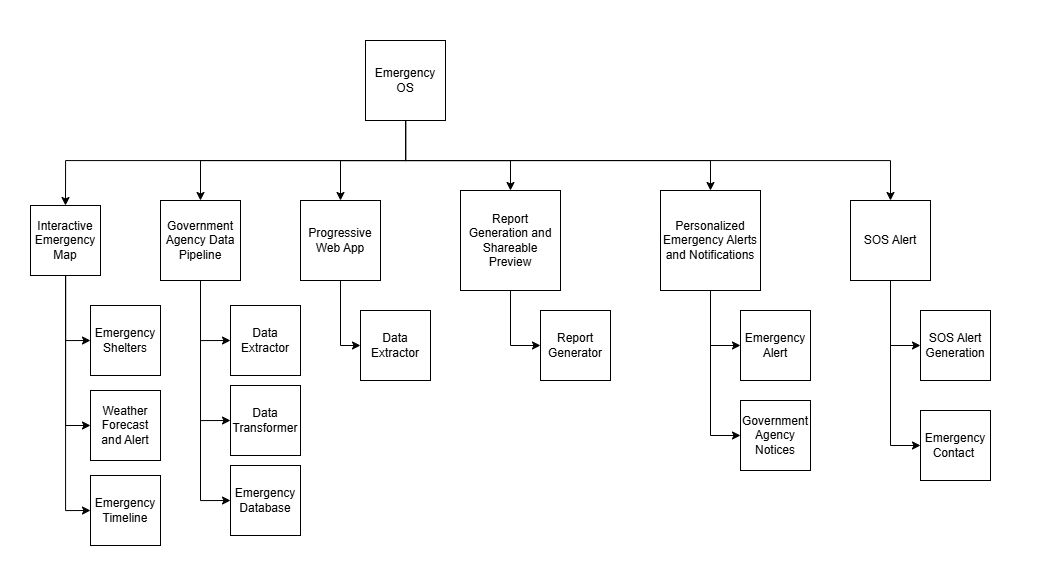

The diagram above was exported from draw.io. Its source (the exported page's mxGraphModel, read from the mxfile embedded in the PNG):
<mxGraphModel dx="1152" dy="1131" grid="1" gridSize="10" guides="1" tooltips="1" connect="1" arrows="1" fold="1" page="1" pageScale="1" pageWidth="850" pageHeight="1100" math="0" shadow="0">
  <root>
    <mxCell id="0" />
    <mxCell id="1" parent="0" />
    <mxCell id="pgz5J1qiPc3CAh_8iCuD-10" value="" style="rounded=0;whiteSpace=wrap;html=1;fillColor=none;strokeColor=none;" parent="1" vertex="1">
      <mxGeometry x="20" y="160" width="1040" height="570" as="geometry" />
    </mxCell>
    <mxCell id="pgz5J1qiPc3CAh_8iCuD-7" style="edgeStyle=orthogonalEdgeStyle;rounded=0;orthogonalLoop=1;jettySize=auto;html=1;entryX=0.5;entryY=0;entryDx=0;entryDy=0;" parent="1" source="pgz5J1qiPc3CAh_8iCuD-1" target="pgz5J1qiPc3CAh_8iCuD-3" edge="1">
      <mxGeometry relative="1" as="geometry">
        <Array as="points">
          <mxPoint x="425" y="320" />
          <mxPoint x="530" y="320" />
        </Array>
      </mxGeometry>
    </mxCell>
    <mxCell id="pgz5J1qiPc3CAh_8iCuD-8" style="edgeStyle=orthogonalEdgeStyle;rounded=0;orthogonalLoop=1;jettySize=auto;html=1;entryX=0.5;entryY=0;entryDx=0;entryDy=0;" parent="1" source="pgz5J1qiPc3CAh_8iCuD-1" target="pgz5J1qiPc3CAh_8iCuD-4" edge="1">
      <mxGeometry relative="1" as="geometry">
        <Array as="points">
          <mxPoint x="425" y="320" />
          <mxPoint x="360" y="320" />
        </Array>
      </mxGeometry>
    </mxCell>
    <mxCell id="vecdeGwGB5wruukf_xJK-3" style="edgeStyle=orthogonalEdgeStyle;rounded=0;orthogonalLoop=1;jettySize=auto;html=1;entryX=0.5;entryY=0;entryDx=0;entryDy=0;" edge="1" parent="1" source="pgz5J1qiPc3CAh_8iCuD-1" target="vecdeGwGB5wruukf_xJK-2">
      <mxGeometry relative="1" as="geometry">
        <Array as="points">
          <mxPoint x="425" y="320" />
          <mxPoint x="220" y="320" />
        </Array>
      </mxGeometry>
    </mxCell>
    <mxCell id="vecdeGwGB5wruukf_xJK-4" style="edgeStyle=orthogonalEdgeStyle;rounded=0;orthogonalLoop=1;jettySize=auto;html=1;entryX=0.5;entryY=0;entryDx=0;entryDy=0;" edge="1" parent="1" source="pgz5J1qiPc3CAh_8iCuD-1" target="vecdeGwGB5wruukf_xJK-1">
      <mxGeometry relative="1" as="geometry">
        <Array as="points">
          <mxPoint x="425" y="320" />
          <mxPoint x="910" y="320" />
        </Array>
      </mxGeometry>
    </mxCell>
    <mxCell id="vecdeGwGB5wruukf_xJK-5" style="edgeStyle=orthogonalEdgeStyle;rounded=0;orthogonalLoop=1;jettySize=auto;html=1;entryX=0.5;entryY=0;entryDx=0;entryDy=0;" edge="1" parent="1" source="pgz5J1qiPc3CAh_8iCuD-1" target="pgz5J1qiPc3CAh_8iCuD-5">
      <mxGeometry relative="1" as="geometry">
        <Array as="points">
          <mxPoint x="425" y="320" />
          <mxPoint x="730" y="320" />
        </Array>
      </mxGeometry>
    </mxCell>
    <mxCell id="vecdeGwGB5wruukf_xJK-30" style="edgeStyle=orthogonalEdgeStyle;rounded=0;orthogonalLoop=1;jettySize=auto;html=1;entryX=0.5;entryY=0;entryDx=0;entryDy=0;" edge="1" parent="1" source="pgz5J1qiPc3CAh_8iCuD-1" target="vecdeGwGB5wruukf_xJK-16">
      <mxGeometry relative="1" as="geometry">
        <Array as="points">
          <mxPoint x="425" y="320" />
          <mxPoint x="85" y="320" />
        </Array>
      </mxGeometry>
    </mxCell>
    <mxCell id="pgz5J1qiPc3CAh_8iCuD-1" value="Emergency OS" style="whiteSpace=wrap;html=1;aspect=fixed;" parent="1" vertex="1">
      <mxGeometry x="385" y="200" width="80" height="80" as="geometry" />
    </mxCell>
    <mxCell id="vecdeGwGB5wruukf_xJK-24" style="edgeStyle=orthogonalEdgeStyle;rounded=0;orthogonalLoop=1;jettySize=auto;html=1;entryX=0;entryY=0.5;entryDx=0;entryDy=0;" edge="1" parent="1" source="pgz5J1qiPc3CAh_8iCuD-3" target="vecdeGwGB5wruukf_xJK-10">
      <mxGeometry relative="1" as="geometry" />
    </mxCell>
    <mxCell id="pgz5J1qiPc3CAh_8iCuD-3" value="Report Generation and Shareable Preview" style="whiteSpace=wrap;html=1;aspect=fixed;" parent="1" vertex="1">
      <mxGeometry x="480" y="350" width="100" height="100" as="geometry" />
    </mxCell>
    <mxCell id="vecdeGwGB5wruukf_xJK-23" style="edgeStyle=orthogonalEdgeStyle;rounded=0;orthogonalLoop=1;jettySize=auto;html=1;entryX=0;entryY=0.5;entryDx=0;entryDy=0;" edge="1" parent="1" source="pgz5J1qiPc3CAh_8iCuD-4" target="vecdeGwGB5wruukf_xJK-15">
      <mxGeometry relative="1" as="geometry" />
    </mxCell>
    <mxCell id="pgz5J1qiPc3CAh_8iCuD-4" value="Progressive Web App" style="whiteSpace=wrap;html=1;aspect=fixed;" parent="1" vertex="1">
      <mxGeometry x="320" y="360" width="80" height="80" as="geometry" />
    </mxCell>
    <mxCell id="vecdeGwGB5wruukf_xJK-25" style="edgeStyle=orthogonalEdgeStyle;rounded=0;orthogonalLoop=1;jettySize=auto;html=1;entryX=0;entryY=0.5;entryDx=0;entryDy=0;" edge="1" parent="1" source="pgz5J1qiPc3CAh_8iCuD-5" target="vecdeGwGB5wruukf_xJK-6">
      <mxGeometry relative="1" as="geometry" />
    </mxCell>
    <mxCell id="vecdeGwGB5wruukf_xJK-26" style="edgeStyle=orthogonalEdgeStyle;rounded=0;orthogonalLoop=1;jettySize=auto;html=1;entryX=0;entryY=0.5;entryDx=0;entryDy=0;" edge="1" parent="1" source="pgz5J1qiPc3CAh_8iCuD-5" target="vecdeGwGB5wruukf_xJK-7">
      <mxGeometry relative="1" as="geometry" />
    </mxCell>
    <mxCell id="pgz5J1qiPc3CAh_8iCuD-5" value="Personalized Emergency Alerts and Notifications" style="whiteSpace=wrap;html=1;aspect=fixed;" parent="1" vertex="1">
      <mxGeometry x="680" y="350" width="100" height="100" as="geometry" />
    </mxCell>
    <mxCell id="vecdeGwGB5wruukf_xJK-28" style="edgeStyle=orthogonalEdgeStyle;rounded=0;orthogonalLoop=1;jettySize=auto;html=1;entryX=0;entryY=0.5;entryDx=0;entryDy=0;" edge="1" parent="1" source="vecdeGwGB5wruukf_xJK-1" target="vecdeGwGB5wruukf_xJK-8">
      <mxGeometry relative="1" as="geometry" />
    </mxCell>
    <mxCell id="vecdeGwGB5wruukf_xJK-29" style="edgeStyle=orthogonalEdgeStyle;rounded=0;orthogonalLoop=1;jettySize=auto;html=1;entryX=0;entryY=0.5;entryDx=0;entryDy=0;" edge="1" parent="1" source="vecdeGwGB5wruukf_xJK-1" target="vecdeGwGB5wruukf_xJK-9">
      <mxGeometry relative="1" as="geometry" />
    </mxCell>
    <mxCell id="vecdeGwGB5wruukf_xJK-1" value="SOS Alert" style="whiteSpace=wrap;html=1;aspect=fixed;" vertex="1" parent="1">
      <mxGeometry x="870" y="360" width="80" height="80" as="geometry" />
    </mxCell>
    <mxCell id="vecdeGwGB5wruukf_xJK-20" style="edgeStyle=orthogonalEdgeStyle;rounded=0;orthogonalLoop=1;jettySize=auto;html=1;entryX=0;entryY=0.5;entryDx=0;entryDy=0;" edge="1" parent="1" source="vecdeGwGB5wruukf_xJK-2" target="vecdeGwGB5wruukf_xJK-13">
      <mxGeometry relative="1" as="geometry" />
    </mxCell>
    <mxCell id="vecdeGwGB5wruukf_xJK-21" style="edgeStyle=orthogonalEdgeStyle;rounded=0;orthogonalLoop=1;jettySize=auto;html=1;entryX=0;entryY=0.5;entryDx=0;entryDy=0;" edge="1" parent="1" source="vecdeGwGB5wruukf_xJK-2" target="vecdeGwGB5wruukf_xJK-12">
      <mxGeometry relative="1" as="geometry" />
    </mxCell>
    <mxCell id="vecdeGwGB5wruukf_xJK-22" style="edgeStyle=orthogonalEdgeStyle;rounded=0;orthogonalLoop=1;jettySize=auto;html=1;entryX=0;entryY=0.5;entryDx=0;entryDy=0;" edge="1" parent="1" source="vecdeGwGB5wruukf_xJK-2" target="vecdeGwGB5wruukf_xJK-14">
      <mxGeometry relative="1" as="geometry" />
    </mxCell>
    <mxCell id="vecdeGwGB5wruukf_xJK-2" value="Government Agency Data Pipeline" style="whiteSpace=wrap;html=1;aspect=fixed;" vertex="1" parent="1">
      <mxGeometry x="180" y="360" width="80" height="80" as="geometry" />
    </mxCell>
    <mxCell id="vecdeGwGB5wruukf_xJK-6" value="Emergency Alert" style="whiteSpace=wrap;html=1;aspect=fixed;" vertex="1" parent="1">
      <mxGeometry x="760" y="470" width="70" height="70" as="geometry" />
    </mxCell>
    <mxCell id="vecdeGwGB5wruukf_xJK-7" value="Government Agency Notices" style="whiteSpace=wrap;html=1;aspect=fixed;" vertex="1" parent="1">
      <mxGeometry x="760" y="560" width="70" height="70" as="geometry" />
    </mxCell>
    <mxCell id="vecdeGwGB5wruukf_xJK-8" value="SOS Alert Generation" style="whiteSpace=wrap;html=1;aspect=fixed;" vertex="1" parent="1">
      <mxGeometry x="940" y="470" width="70" height="70" as="geometry" />
    </mxCell>
    <mxCell id="vecdeGwGB5wruukf_xJK-9" value="Emergency Contact&amp;nbsp;" style="whiteSpace=wrap;html=1;aspect=fixed;" vertex="1" parent="1">
      <mxGeometry x="940" y="570" width="70" height="70" as="geometry" />
    </mxCell>
    <mxCell id="vecdeGwGB5wruukf_xJK-10" value="Report Generator" style="whiteSpace=wrap;html=1;aspect=fixed;" vertex="1" parent="1">
      <mxGeometry x="560" y="470" width="70" height="70" as="geometry" />
    </mxCell>
    <mxCell id="vecdeGwGB5wruukf_xJK-12" value="Data Transformer" style="whiteSpace=wrap;html=1;aspect=fixed;" vertex="1" parent="1">
      <mxGeometry x="250" y="545" width="70" height="70" as="geometry" />
    </mxCell>
    <mxCell id="vecdeGwGB5wruukf_xJK-13" value="Data Extractor" style="whiteSpace=wrap;html=1;aspect=fixed;" vertex="1" parent="1">
      <mxGeometry x="250" y="465" width="70" height="70" as="geometry" />
    </mxCell>
    <mxCell id="vecdeGwGB5wruukf_xJK-14" value="Emergency Database" style="whiteSpace=wrap;html=1;aspect=fixed;" vertex="1" parent="1">
      <mxGeometry x="250" y="625" width="70" height="70" as="geometry" />
    </mxCell>
    <mxCell id="vecdeGwGB5wruukf_xJK-15" value="Data Extractor" style="whiteSpace=wrap;html=1;aspect=fixed;" vertex="1" parent="1">
      <mxGeometry x="380" y="470" width="70" height="70" as="geometry" />
    </mxCell>
    <mxCell id="vecdeGwGB5wruukf_xJK-31" style="edgeStyle=orthogonalEdgeStyle;rounded=0;orthogonalLoop=1;jettySize=auto;html=1;entryX=0;entryY=0.5;entryDx=0;entryDy=0;" edge="1" parent="1" source="vecdeGwGB5wruukf_xJK-16" target="vecdeGwGB5wruukf_xJK-17">
      <mxGeometry relative="1" as="geometry" />
    </mxCell>
    <mxCell id="vecdeGwGB5wruukf_xJK-32" style="edgeStyle=orthogonalEdgeStyle;rounded=0;orthogonalLoop=1;jettySize=auto;html=1;entryX=0;entryY=0.5;entryDx=0;entryDy=0;" edge="1" parent="1" source="vecdeGwGB5wruukf_xJK-16" target="vecdeGwGB5wruukf_xJK-18">
      <mxGeometry relative="1" as="geometry" />
    </mxCell>
    <mxCell id="vecdeGwGB5wruukf_xJK-33" style="edgeStyle=orthogonalEdgeStyle;rounded=0;orthogonalLoop=1;jettySize=auto;html=1;entryX=0;entryY=0.5;entryDx=0;entryDy=0;" edge="1" parent="1" source="vecdeGwGB5wruukf_xJK-16" target="vecdeGwGB5wruukf_xJK-19">
      <mxGeometry relative="1" as="geometry" />
    </mxCell>
    <mxCell id="vecdeGwGB5wruukf_xJK-16" value="Interactive Emergency Map" style="whiteSpace=wrap;html=1;aspect=fixed;" vertex="1" parent="1">
      <mxGeometry x="50" y="365" width="70" height="70" as="geometry" />
    </mxCell>
    <mxCell id="vecdeGwGB5wruukf_xJK-17" value="Emergency Shelters" style="whiteSpace=wrap;html=1;aspect=fixed;" vertex="1" parent="1">
      <mxGeometry x="110" y="465" width="70" height="70" as="geometry" />
    </mxCell>
    <mxCell id="vecdeGwGB5wruukf_xJK-18" value="Weather Forecast and Alert" style="whiteSpace=wrap;html=1;aspect=fixed;" vertex="1" parent="1">
      <mxGeometry x="110" y="550" width="70" height="70" as="geometry" />
    </mxCell>
    <mxCell id="vecdeGwGB5wruukf_xJK-19" value="Emergency Timeline" style="whiteSpace=wrap;html=1;aspect=fixed;" vertex="1" parent="1">
      <mxGeometry x="110" y="635" width="70" height="70" as="geometry" />
    </mxCell>
  </root>
</mxGraphModel>